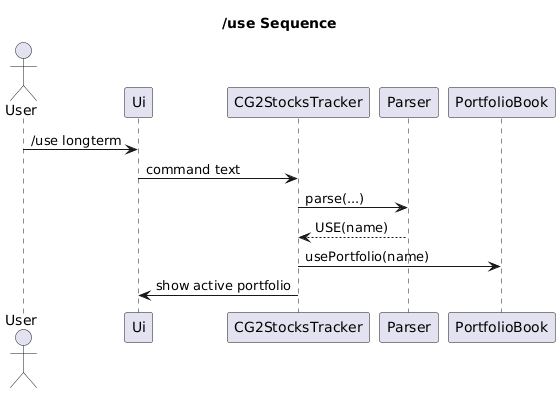

The diagram above was rendered by PlantUML. Its source (embedded in the PNG):
@startuml
title /use Sequence

actor User
participant Ui
participant CG2StocksTracker
participant Parser
participant PortfolioBook

User -> Ui : /use longterm
Ui -> CG2StocksTracker : command text
CG2StocksTracker -> Parser : parse(...)
Parser --> CG2StocksTracker : USE(name)
CG2StocksTracker -> PortfolioBook : usePortfolio(name)
CG2StocksTracker -> Ui : show active portfolio
@enduml